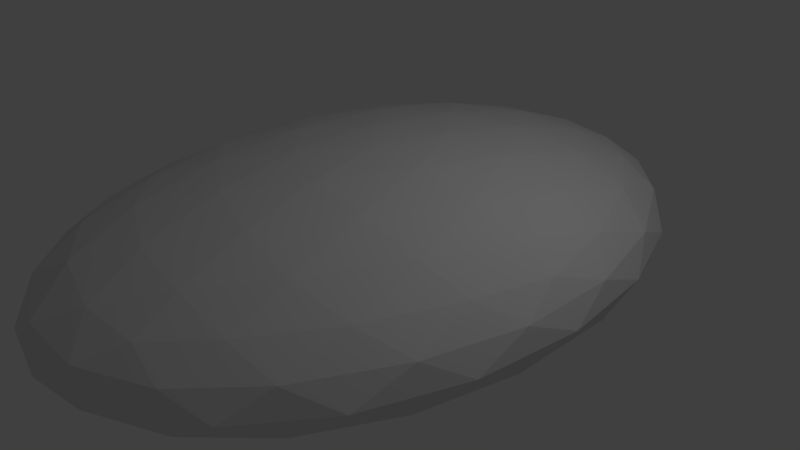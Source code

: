 # Source: testcave1.blend  (saved by Blender 2.65.0; exported with 4.5.12 LTS)
import bpy
from mathutils import Matrix  # noqa: F401  (used for matrix-valued properties, if any)

bpy.ops.wm.read_factory_settings(use_empty=True)
scene = bpy.context.scene
scene.name = 'Scene'

# ---- collections
col_collection_1 = bpy.data.collections.new('Collection 1'); scene.collection.children.link(col_collection_1)

# ---- world
world_world = bpy.data.worlds.new('World'); scene.world = world_world
world_world.color = (0.05088, 0.05088, 0.05088)
world_world.use_sun_shadow = False
world_world.sun_shadow_jitter_overblur = 0.0
world_world.cycles.sampling_method = 'MANUAL'
world_world.cycles.sample_map_resolution = 256

# ---- cameras
cam_camera = bpy.data.cameras.new('Camera')
cam_camera.clip_end = 100.0
cam_camera.lens = 35.0
cam_camera.sensor_width = 32.0
cam_camera.sensor_height = 18.0
cam_camera.ortho_scale = 7.314
cam_camera.dof.focus_distance = 0.0
cam_camera.dof.aperture_fstop = 128.0

# ---- lights
light_lamp = bpy.data.lights.new('Lamp', 'POINT')
light_lamp.transmission_factor = 0.0
light_lamp.cutoff_distance = 30.0
light_lamp.energy = 100.0
light_lamp.shadow_buffer_clip_start = 1.001
light_lamp.shadow_soft_size = 0.1
light_lamp.shadow_maximum_resolution = 0.006
light_lamp.use_absolute_resolution = True
light_lamp.cycles.use_multiple_importance_sampling = False

# ---- meshes
me_icosphere = bpy.data.meshes.new('Icosphere')
me_icosphere.from_pydata([(-3.608e-13, 1.071e-32, -0.1523), (2.296, -2.312, -0.01563), (-0.8769, -3.74, -0.01563), (-2.838, 1.071e-32, -0.01563), (-0.8769, 3.74, -0.01563), (2.296, 2.312, -0.01563), (0.8769, -3.74, 0.8354), (-2.296, -2.312, 0.8354), (-2.296, 2.312, 0.8354), (0.8769, 3.74, 0.8354), (2.838, 0.0, 0.8354), (0.0, 0.0, 1.471), (0.6447, -0.6491, -0.1387), (1.349, -1.359, -0.1134), (1.934, -1.947, -0.06294), (1.688, -2.998, -0.03896), (0.834, -3.557, -0.04889), (-0.09404, -3.8, -0.03896), (-0.7387, -3.151, -0.06294), (-0.5154, -2.199, -0.1134), (-0.2462, -1.05, -0.1387), (0.6447, 0.6491, -0.1387), (1.349, 1.359, -0.1134), (1.934, 1.947, -0.06294), (2.579, 1.298, -0.03896), (2.699, 1.071e-32, -0.04889), (2.579, -1.298, -0.03896), (-1.536, -3.151, -0.03896), (-2.183, -2.199, -0.04889), (-2.637, -1.05, -0.03896), (-2.391, 1.071e-32, -0.06293), (-1.668, 1.071e-32, -0.1134), (-0.7968, 1.071e-32, -0.1387), (-2.637, 1.05, -0.03896), (-2.183, 2.199, -0.04889), (-1.536, 3.151, -0.03896), (-0.7387, 3.151, -0.06294), (-0.5154, 2.199, -0.1134), (-0.2462, 1.05, -0.1387), (-0.09404, 3.8, -0.03896), (0.834, 3.557, -0.04889), (1.688, 2.998, -0.03896), (2.731, 1.947, 0.0674), (3.018, 1.359, 0.3212), (3.035, 0.6491, 0.61), (3.035, -0.6491, 0.61), (3.018, -1.359, 0.3212), (2.731, -1.947, 0.0674), (2.18, -2.998, 0.0674), (1.865, -3.557, 0.3212), (1.383, -3.8, 0.61), (0.4925, -4.201, 0.61), (0.0, -4.397, 0.3212), (-0.4925, -4.201, 0.0674), (-1.383, -3.8, 0.0674), (-1.865, -3.557, 0.3212), (-2.18, -2.998, 0.61), (-2.731, -1.947, 0.61), (-3.018, -1.359, 0.3212), (-3.035, -0.6491, 0.0674), (-3.035, 0.6491, 0.0674), (-3.018, 1.359, 0.3212), (-2.731, 1.947, 0.61), (-2.18, 2.998, 0.61), (-1.865, 3.557, 0.3212), (-1.383, 3.8, 0.0674), (-0.4925, 4.201, 0.0674), (0.0, 4.397, 0.3212), (0.4925, 4.201, 0.61), (1.383, 3.8, 0.61), (1.865, 3.557, 0.3212), (2.18, 2.998, 0.0674), (2.637, -1.05, 0.8987), (2.183, -2.199, 0.9256), (1.536, -3.151, 0.8987), (0.09404, -3.8, 0.8987), (-0.834, -3.557, 0.9256), (-1.688, -2.998, 0.8987), (-2.579, -1.298, 0.8987), (-2.699, 0.0, 0.9256), (-2.579, 1.298, 0.8987), (-1.688, 2.998, 0.8987), (-0.834, 3.557, 0.9256), (0.09404, 3.8, 0.8987), (1.536, 3.151, 0.8987), (2.183, 2.199, 0.9256), (2.637, 1.05, 0.8987), (2.391, 0.0, 1.077), (1.668, 0.0, 1.299), (0.7968, 0.0, 1.434), (0.2462, -1.05, 1.434), (0.5154, -2.199, 1.299), (0.7387, -3.151, 1.077), (-0.6447, -0.6491, 1.434), (-1.349, -1.359, 1.299), (-1.934, -1.947, 1.077), (-0.6447, 0.6491, 1.434), (-1.349, 1.359, 1.299), (-1.934, 1.947, 1.077), (0.2462, 1.05, 1.434), (0.5154, 2.199, 1.299), (0.7387, 3.151, 1.077), (0.1675, -3.026, -0.09093), (0.4385, -1.87, -0.1319), (1.148, -2.584, -0.09093), (2.128, 0.7143, -0.09093), (2.128, -0.7143, -0.09093), (1.419, -3.245e-06, -0.1319), (-2.025, -1.156, -0.09092), (-1.148, -1.156, -0.1319), (-1.419, -2.312, -0.09093), (-1.419, 2.312, -0.09093), (-1.148, 1.156, -0.1319), (-2.025, 1.156, -0.09093), (1.148, 2.584, -0.09093), (0.4385, 1.87, -0.1319), (0.1675, 3.026, -0.09093), (3.173, 0.0, 0.3212), (3.005, -0.7143, 0.05671), (3.005, 0.7143, 0.05671), (0.9805, -4.182, 0.3212), (0.4385, -4.182, 0.05671), (1.419, -3.74, 0.05671), (-2.567, -2.585, 0.3212), (-2.734, -1.87, 0.05671), (-2.128, -3.026, 0.05671), (-2.567, 2.585, 0.3212), (-2.128, 3.026, 0.05671), (-2.734, 1.87, 0.05671), (0.9805, 4.182, 0.3212), (1.419, 3.74, 0.05671), (0.4385, 4.182, 0.05671), (2.128, -3.026, 0.639), (2.567, -2.585, 0.3212), (2.734, -1.87, 0.639), (-1.419, -3.74, 0.639), (-0.9805, -4.182, 0.3212), (-0.4385, -4.182, 0.639), (-3.005, 0.7143, 0.639), (-3.173, -1.586e-06, 0.3212), (-3.005, -0.7143, 0.639), (-0.4385, 4.182, 0.639), (-0.9805, 4.182, 0.3212), (-1.419, 3.74, 0.639), (2.734, 1.87, 0.639), (2.567, 2.585, 0.3212), (2.128, 3.026, 0.639), (1.148, -1.156, 1.349), (1.419, -2.312, 1.153), (2.025, -1.156, 1.153), (-0.4385, -1.87, 1.349), (-1.148, -2.584, 1.153), (-0.1675, -3.026, 1.153), (-1.419, 0.0, 1.349), (-2.128, 0.7143, 1.153), (-2.128, -0.7143, 1.153), (-0.4385, 1.87, 1.349), (-0.1675, 3.026, 1.153), (-1.148, 2.584, 1.153), (1.148, 1.156, 1.349), (2.025, 1.156, 1.153), (1.419, 2.312, 1.153)], [], [(0, 12, 20), (1, 14, 26), (0, 20, 32), (0, 32, 38), (0, 38, 21), (1, 26, 47), (2, 17, 53), (3, 29, 59), (4, 35, 65), (5, 41, 71), (1, 47, 48), (2, 53, 54), (3, 59, 60), (4, 65, 66), (5, 71, 42), (6, 74, 92), (7, 77, 95), (8, 80, 98), (9, 83, 101), (10, 86, 87), (18, 17, 2), (19, 102, 18), (20, 103, 19), (18, 102, 17), (102, 16, 17), (19, 103, 102), (103, 104, 102), (102, 104, 16), (104, 15, 16), (20, 12, 103), (12, 13, 103), (103, 13, 104), (13, 14, 104), (104, 14, 15), (14, 1, 15), (24, 23, 5), (25, 105, 24), (26, 106, 25), (24, 105, 23), (105, 22, 23), (25, 106, 105), (106, 107, 105), (105, 107, 22), (107, 21, 22), (26, 14, 106), (14, 13, 106), (106, 13, 107), (13, 12, 107), (107, 12, 21), (12, 0, 21), (30, 29, 3), (31, 108, 30), (32, 109, 31), (30, 108, 29), (108, 28, 29), (31, 109, 108), (109, 110, 108), (108, 110, 28), (110, 27, 28), (32, 20, 109), (20, 19, 109), (109, 19, 110), (19, 18, 110), (110, 18, 27), (18, 2, 27), (36, 35, 4), (37, 111, 36), (38, 112, 37), (36, 111, 35), (111, 34, 35), (37, 112, 111), (112, 113, 111), (111, 113, 34), (113, 33, 34), (38, 32, 112), (32, 31, 112), (112, 31, 113), (31, 30, 113), (113, 30, 33), (30, 3, 33), (23, 41, 5), (22, 114, 23), (21, 115, 22), (23, 114, 41), (114, 40, 41), (22, 115, 114), (115, 116, 114), (114, 116, 40), (116, 39, 40), (21, 38, 115), (38, 37, 115), (115, 37, 116), (37, 36, 116), (116, 36, 39), (36, 4, 39), (45, 44, 10), (46, 117, 45), (47, 118, 46), (45, 117, 44), (117, 43, 44), (46, 118, 117), (118, 119, 117), (117, 119, 43), (119, 42, 43), (47, 26, 118), (26, 25, 118), (118, 25, 119), (25, 24, 119), (119, 24, 42), (24, 5, 42), (51, 50, 6), (52, 120, 51), (53, 121, 52), (51, 120, 50), (120, 49, 50), (52, 121, 120), (121, 122, 120), (120, 122, 49), (122, 48, 49), (53, 17, 121), (17, 16, 121), (121, 16, 122), (16, 15, 122), (122, 15, 48), (15, 1, 48), (57, 56, 7), (58, 123, 57), (59, 124, 58), (57, 123, 56), (123, 55, 56), (58, 124, 123), (124, 125, 123), (123, 125, 55), (125, 54, 55), (59, 29, 124), (29, 28, 124), (124, 28, 125), (28, 27, 125), (125, 27, 54), (27, 2, 54), (63, 62, 8), (64, 126, 63), (65, 127, 64), (63, 126, 62), (126, 61, 62), (64, 127, 126), (127, 128, 126), (126, 128, 61), (128, 60, 61), (65, 35, 127), (35, 34, 127), (127, 34, 128), (34, 33, 128), (128, 33, 60), (33, 3, 60), (69, 68, 9), (70, 129, 69), (71, 130, 70), (69, 129, 68), (129, 67, 68), (70, 130, 129), (130, 131, 129), (129, 131, 67), (131, 66, 67), (71, 41, 130), (41, 40, 130), (130, 40, 131), (40, 39, 131), (131, 39, 66), (39, 4, 66), (50, 74, 6), (49, 132, 50), (48, 133, 49), (50, 132, 74), (132, 73, 74), (49, 133, 132), (133, 134, 132), (132, 134, 73), (134, 72, 73), (48, 47, 133), (47, 46, 133), (133, 46, 134), (46, 45, 134), (134, 45, 72), (45, 10, 72), (56, 77, 7), (55, 135, 56), (54, 136, 55), (56, 135, 77), (135, 76, 77), (55, 136, 135), (136, 137, 135), (135, 137, 76), (137, 75, 76), (54, 53, 136), (53, 52, 136), (136, 52, 137), (52, 51, 137), (137, 51, 75), (51, 6, 75), (62, 80, 8), (61, 138, 62), (60, 139, 61), (62, 138, 80), (138, 79, 80), (61, 139, 138), (139, 140, 138), (138, 140, 79), (140, 78, 79), (60, 59, 139), (59, 58, 139), (139, 58, 140), (58, 57, 140), (140, 57, 78), (57, 7, 78), (68, 83, 9), (67, 141, 68), (66, 142, 67), (68, 141, 83), (141, 82, 83), (67, 142, 141), (142, 143, 141), (141, 143, 82), (143, 81, 82), (66, 65, 142), (65, 64, 142), (142, 64, 143), (64, 63, 143), (143, 63, 81), (63, 8, 81), (44, 86, 10), (43, 144, 44), (42, 145, 43), (44, 144, 86), (144, 85, 86), (43, 145, 144), (145, 146, 144), (144, 146, 85), (146, 84, 85), (42, 71, 145), (71, 70, 145), (145, 70, 146), (70, 69, 146), (146, 69, 84), (69, 9, 84), (90, 89, 11), (91, 147, 90), (92, 148, 91), (90, 147, 89), (147, 88, 89), (91, 148, 147), (148, 149, 147), (147, 149, 88), (149, 87, 88), (92, 74, 148), (74, 73, 148), (148, 73, 149), (73, 72, 149), (149, 72, 87), (72, 10, 87), (93, 90, 11), (94, 150, 93), (95, 151, 94), (93, 150, 90), (150, 91, 90), (94, 151, 150), (151, 152, 150), (150, 152, 91), (152, 92, 91), (95, 77, 151), (77, 76, 151), (151, 76, 152), (76, 75, 152), (152, 75, 92), (75, 6, 92), (96, 93, 11), (97, 153, 96), (98, 154, 97), (96, 153, 93), (153, 94, 93), (97, 154, 153), (154, 155, 153), (153, 155, 94), (155, 95, 94), (98, 80, 154), (80, 79, 154), (154, 79, 155), (79, 78, 155), (155, 78, 95), (78, 7, 95), (99, 96, 11), (100, 156, 99), (101, 157, 100), (99, 156, 96), (156, 97, 96), (100, 157, 156), (157, 158, 156), (156, 158, 97), (158, 98, 97), (101, 83, 157), (83, 82, 157), (157, 82, 158), (82, 81, 158), (158, 81, 98), (81, 8, 98), (89, 99, 11), (88, 159, 89), (87, 160, 88), (89, 159, 99), (159, 100, 99), (88, 160, 159), (160, 161, 159), (159, 161, 100), (161, 101, 100), (87, 86, 160), (86, 85, 160), (160, 85, 161), (85, 84, 161), (161, 84, 101), (84, 9, 101)])
_uv = me_icosphere.uv_layers.new(name='UVMap')
_uv.uv.foreach_set('vector', [0.9953, 0.1471, 1.398, 0.1483, 1.226, 0.2985, 0.4293, 0.302, 0.4274, 0.2861, 0.4918, 0.2821, 0.9953, 0.1471, 1.226, 0.2985, 1.049, 0.3954, 0.9953, 0.1471, 1.049, 0.3954, 0.8795, 0.4089, 0.9953, 0.1471, 0.8795, 0.4089, 0.7578, 0.2614, 0.4293, 0.302, 0.4918, 0.2821, 0.4624, 0.3039, 0.2649, 0.4227, 0.2946, 0.3921, 0.284, 0.4166, 0.06645, 0.5635, 0.1234, 0.5297, 0.1007, 0.5614, 0.8543, 0.5421, 0.889, 0.5577, 0.8706, 0.563, 0.7111, 0.3987, 0.7497, 0.4376, 0.7301, 0.4328, 0.4293, 0.302, 0.4624, 0.3039, 0.403, 0.3262, 0.2649, 0.4227, 0.284, 0.4166, 0.2499, 0.4475, 0.06645, 0.5635, 0.1007, 0.5614, 0.03412, 0.5875, 0.8543, 0.5421, 0.8706, 0.563, 0.8355, 0.5391, 0.7111, 0.3987, 0.7301, 0.4328, 0.6835, 0.3842, 0.3483, 0.4267, 0.3842, 0.4108, 0.3531, 0.4519, 0.2022, 0.5661, 0.2421, 0.5325, 0.2093, 0.5945, 0.9334, 0.6594, 0.992, 0.6784, 0.9302, 0.6906, 0.7725, 0.5473, 0.8014, 0.5804, 0.7664, 0.5715, 0.5711, 0.3926, 0.6302, 0.4324, 0.5673, 0.428, 0.2617, 0.4103, 0.2946, 0.3921, 0.2649, 0.4227, 0.2535, 0.3805, 0.3025, 0.3646, 0.2617, 0.4103, 0.2263, 0.2985, 0.3191, 0.301, 0.2535, 0.3805, 0.2617, 0.4103, 0.3025, 0.3646, 0.2946, 0.3921, 0.3025, 0.3646, 0.3335, 0.3566, 0.2946, 0.3921, 0.2535, 0.3805, 0.3191, 0.301, 0.3025, 0.3646, 0.3191, 0.301, 0.3604, 0.316, 0.3025, 0.3646, 0.3025, 0.3646, 0.3604, 0.316, 0.3335, 0.3566, 0.3604, 0.316, 0.3804, 0.3236, 0.3335, 0.3566, 0.2263, 0.2985, 0.3982, 0.1483, 0.3191, 0.301, 0.3982, 0.1483, 0.4222, 0.2483, 0.3191, 0.301, 0.3191, 0.301, 0.4222, 0.2483, 0.3604, 0.316, 0.4222, 0.2483, 0.4274, 0.2861, 0.3604, 0.316, 0.3604, 0.316, 0.4274, 0.2861, 0.3804, 0.3236, 0.4274, 0.2861, 0.4293, 0.302, 0.3804, 0.3236, 0.6639, 0.3469, 0.7149, 0.3842, 0.7111, 0.3987, 0.584, 0.2937, 0.6463, 0.3059, 0.6639, 0.3469, 0.4918, 0.2821, 0.5216, 0.2575, 0.584, 0.2937, 0.6639, 0.3469, 0.6463, 0.3059, 0.7149, 0.3842, 0.6463, 0.3059, 0.7247, 0.35, 0.7149, 0.3842, 0.584, 0.2937, 0.5216, 0.2575, 0.6463, 0.3059, 0.5216, 0.2575, 0.5986, 0.2192, 0.6463, 0.3059, 0.6463, 0.3059, 0.5986, 0.2192, 0.7247, 0.35, 0.5986, 0.2192, 0.7578, 0.2614, 0.7247, 0.35, 0.4918, 0.2821, 0.4274, 0.2861, 0.5216, 0.2575, 0.4274, 0.2861, 0.4222, 0.2483, 0.5216, 0.2575, 0.5216, 0.2575, 0.4222, 0.2483, 0.5986, 0.2192, 0.4222, 0.2483, 0.3982, 0.1483, 0.5986, 0.2192, 0.5986, 0.2192, 0.3982, 0.1483, 0.7578, 0.2614, 1.398, 0.1483, 0.9953, 0.1471, 0.7578, 0.2614, 0.06462, 0.5456, 0.1234, 0.5297, 0.06645, 0.5635, 0.06042, 0.5033, 0.1398, 0.4946, 0.06462, 0.5456, 0.04937, 0.3954, 0.1683, 0.4228, 0.06042, 0.5033, 0.06462, 0.5456, 0.1398, 0.4946, 0.1234, 0.5297, 0.1398, 0.4946, 0.1833, 0.4857, 0.1234, 0.5297, 0.06042, 0.5033, 0.1683, 0.4228, 0.1398, 0.4946, 0.1683, 0.4228, 0.2127, 0.4419, 0.1398, 0.4946, 0.1398, 0.4946, 0.2127, 0.4419, 0.1833, 0.4857, 0.2127, 0.4419, 0.2315, 0.4482, 0.1833, 0.4857, 0.04937, 0.3954, 0.2263, 0.2985, 0.1683, 0.4228, 0.2263, 0.2985, 0.2535, 0.3805, 0.1683, 0.4228, 0.1683, 0.4228, 0.2535, 0.3805, 0.2127, 0.4419, 0.2535, 0.3805, 0.2617, 0.4103, 0.2127, 0.4419, 0.2127, 0.4419, 0.2617, 0.4103, 0.2315, 0.4482, 0.2617, 0.4103, 0.2649, 0.4227, 0.2315, 0.4482, 0.8567, 0.529, 0.889, 0.5577, 0.8543, 0.5421, 0.8626, 0.4975, 0.9067, 0.5441, 0.8567, 0.529, 0.8795, 0.4089, 0.9463, 0.5031, 0.8626, 0.4975, 0.8567, 0.529, 0.9067, 0.5441, 0.889, 0.5577, 0.9067, 0.5441, 0.941, 0.5719, 0.889, 0.5577, 0.8626, 0.4975, 0.9463, 0.5031, 0.9067, 0.5441, 0.9463, 0.5031, 0.9845, 0.5533, 0.9067, 0.5441, 0.9067, 0.5441, 0.9845, 0.5533, 0.941, 0.5719, 0.9845, 0.5533, 1.006, 0.5748, 0.941, 0.5719, 0.8795, 0.4089, 1.049, 0.3954, 0.9463, 0.5031, 1.049, 0.3954, 1.06, 0.5033, 0.9463, 0.5031, 0.9463, 0.5031, 1.06, 0.5033, 0.9845, 0.5533, 1.06, 0.5033, 1.065, 0.5456, 0.9845, 0.5533, 0.9845, 0.5533, 1.065, 0.5456, 1.006, 0.5748, 0.06462, 0.5456, 0.06645, 0.5635, 0.006446, 0.5748, 0.7149, 0.3842, 0.7497, 0.4376, 0.7111, 0.3987, 0.7247, 0.35, 0.7673, 0.4349, 0.7149, 0.3842, 0.7578, 0.2614, 0.8026, 0.4249, 0.7247, 0.35, 0.7149, 0.3842, 0.7673, 0.4349, 0.7497, 0.4376, 0.7673, 0.4349, 0.789, 0.4794, 0.7497, 0.4376, 0.7247, 0.35, 0.8026, 0.4249, 0.7673, 0.4349, 0.8026, 0.4249, 0.817, 0.4885, 0.7673, 0.4349, 0.7673, 0.4349, 0.817, 0.4885, 0.789, 0.4794, 0.817, 0.4885, 0.8247, 0.5156, 0.789, 0.4794, 0.7578, 0.2614, 0.8795, 0.4089, 0.8026, 0.4249, 0.8795, 0.4089, 0.8626, 0.4975, 0.8026, 0.4249, 0.8026, 0.4249, 0.8626, 0.4975, 0.817, 0.4885, 0.8626, 0.4975, 0.8567, 0.529, 0.817, 0.4885, 0.817, 0.4885, 0.8567, 0.529, 0.8247, 0.5156, 0.8567, 0.529, 0.8543, 0.5421, 0.8247, 0.5156, 0.5375, 0.3569, 0.609, 0.385, 0.5711, 0.3926, 0.5001, 0.3248, 0.5774, 0.3398, 0.5375, 0.3569, 0.4624, 0.3039, 0.5372, 0.3001, 0.5001, 0.3248, 0.5375, 0.3569, 0.5774, 0.3398, 0.609, 0.385, 0.5774, 0.3398, 0.6481, 0.3812, 0.609, 0.385, 0.5001, 0.3248, 0.5372, 0.3001, 0.5774, 0.3398, 0.5372, 0.3001, 0.6224, 0.3335, 0.5774, 0.3398, 0.5774, 0.3398, 0.6224, 0.3335, 0.6481, 0.3812, 0.6224, 0.3335, 0.6835, 0.3842, 0.6481, 0.3812, 0.4624, 0.3039, 0.4918, 0.2821, 0.5372, 0.3001, 0.4918, 0.2821, 0.584, 0.2937, 0.5372, 0.3001, 0.5372, 0.3001, 0.584, 0.2937, 0.6224, 0.3335, 0.584, 0.2937, 0.6639, 0.3469, 0.6224, 0.3335, 0.6224, 0.3335, 0.6639, 0.3469, 0.6835, 0.3842, 0.6639, 0.3469, 0.7111, 0.3987, 0.6835, 0.3842, 0.3275, 0.4229, 0.3634, 0.3962, 0.3483, 0.4267, 0.3056, 0.4187, 0.3407, 0.3894, 0.3275, 0.4229, 0.284, 0.4166, 0.317, 0.3862, 0.3056, 0.4187, 0.3275, 0.4229, 0.3407, 0.3894, 0.3634, 0.3962, 0.3407, 0.3894, 0.3814, 0.3613, 0.3634, 0.3962, 0.3056, 0.4187, 0.317, 0.3862, 0.3407, 0.3894, 0.317, 0.3862, 0.3577, 0.3536, 0.3407, 0.3894, 0.3407, 0.3894, 0.3577, 0.3536, 0.3814, 0.3613, 0.3577, 0.3536, 0.403, 0.3262, 0.3814, 0.3613, 0.284, 0.4166, 0.2946, 0.3921, 0.317, 0.3862, 0.2946, 0.3921, 0.3335, 0.3566, 0.317, 0.3862, 0.317, 0.3862, 0.3335, 0.3566, 0.3577, 0.3536, 0.3335, 0.3566, 0.3804, 0.3236, 0.3577, 0.3536, 0.3577, 0.3536, 0.3804, 0.3236, 0.403, 0.3262, 0.3804, 0.3236, 0.4293, 0.302, 0.403, 0.3262, 0.1725, 0.5685, 0.2195, 0.5251, 0.2022, 0.5661, 0.1376, 0.5663, 0.1921, 0.5234, 0.1725, 0.5685, 0.1007, 0.5614, 0.1591, 0.5225, 0.1376, 0.5663, 0.1725, 0.5685, 0.1921, 0.5234, 0.2195, 0.5251, 0.1921, 0.5234, 0.2353, 0.484, 0.2195, 0.5251, 0.1376, 0.5663, 0.1591, 0.5225, 0.1921, 0.5234, 0.1591, 0.5225, 0.2114, 0.4804, 0.1921, 0.5234, 0.1921, 0.5234, 0.2114, 0.4804, 0.2353, 0.484, 0.2114, 0.4804, 0.2499, 0.4475, 0.2353, 0.484, 0.1007, 0.5614, 0.1234, 0.5297, 0.1591, 0.5225, 0.1234, 0.5297, 0.1833, 0.4857, 0.1591, 0.5225, 0.1591, 0.5225, 0.1833, 0.4857, 0.2114, 0.4804, 0.1833, 0.4857, 0.2315, 0.4482, 0.2114, 0.4804, 0.2114, 0.4804, 0.2315, 0.4482, 0.2499, 0.4475, 0.2315, 0.4482, 0.2649, 0.4227, 0.2499, 0.4475, 0.9093, 0.6282, 0.9651, 0.6445, 0.9334, 0.6594, 0.8885, 0.5943, 0.9376, 0.6129, 0.9093, 0.6282, 0.8706, 0.563, 0.9124, 0.581, 0.8885, 0.5943, 0.9093, 0.6282, 0.9376, 0.6129, 0.9651, 0.6445, 0.9376, 0.6129, 0.9997, 0.619, 0.9651, 0.6445, 0.8885, 0.5943, 0.9124, 0.581, 0.9376, 0.6129, 0.9124, 0.581, 0.9706, 0.5924, 0.9376, 0.6129, 0.9376, 0.6129, 0.9706, 0.5924, 0.9997, 0.619, 0.9706, 0.5924, 1.034, 0.5875, 0.9997, 0.619, 0.8706, 0.563, 0.889, 0.5577, 0.9124, 0.581, 0.889, 0.5577, 0.941, 0.5719, 0.9124, 0.581, 0.9124, 0.581, 0.941, 0.5719, 0.9706, 0.5924, 0.941, 0.5719, 1.006, 0.5748, 0.9706, 0.5924, 0.9706, 0.5924, 1.006, 0.5748, 1.034, 0.5875, 0.006446, 0.5748, 0.06645, 0.5635, 0.03412, 0.5875, 0.7596, 0.5139, 0.793, 0.5462, 0.7725, 0.5473, 0.7456, 0.4745, 0.7813, 0.5114, 0.7596, 0.5139, 0.7301, 0.4328, 0.7674, 0.4728, 0.7456, 0.4745, 0.7596, 0.5139, 0.7813, 0.5114, 0.793, 0.5462, 0.7813, 0.5114, 0.8145, 0.5427, 0.793, 0.5462, 0.7456, 0.4745, 0.7674, 0.4728, 0.7813, 0.5114, 0.7674, 0.4728, 0.8036, 0.5101, 0.7813, 0.5114, 0.7813, 0.5114, 0.8036, 0.5101, 0.8145, 0.5427, 0.8036, 0.5101, 0.8355, 0.5391, 0.8145, 0.5427, 0.7301, 0.4328, 0.7497, 0.4376, 0.7674, 0.4728, 0.7497, 0.4376, 0.789, 0.4794, 0.7674, 0.4728, 0.7674, 0.4728, 0.789, 0.4794, 0.8036, 0.5101, 0.789, 0.4794, 0.8247, 0.5156, 0.8036, 0.5101, 0.8036, 0.5101, 0.8247, 0.5156, 0.8355, 0.5391, 0.8247, 0.5156, 0.8543, 0.5421, 0.8355, 0.5391, 0.3634, 0.3962, 0.3842, 0.4108, 0.3483, 0.4267, 0.3814, 0.3613, 0.4069, 0.3747, 0.3634, 0.3962, 0.403, 0.3262, 0.433, 0.3367, 0.3814, 0.3613, 0.3634, 0.3962, 0.4069, 0.3747, 0.3842, 0.4108, 0.4069, 0.3747, 0.4382, 0.3933, 0.3842, 0.4108, 0.3814, 0.3613, 0.433, 0.3367, 0.4069, 0.3747, 0.433, 0.3367, 0.4686, 0.357, 0.4069, 0.3747, 0.4069, 0.3747, 0.4686, 0.357, 0.4382, 0.3933, 0.4686, 0.357, 0.5071, 0.385, 0.4382, 0.3933, 0.403, 0.3262, 0.4624, 0.3039, 0.433, 0.3367, 0.4624, 0.3039, 0.5001, 0.3248, 0.433, 0.3367, 0.433, 0.3367, 0.5001, 0.3248, 0.4686, 0.357, 0.5001, 0.3248, 0.5375, 0.3569, 0.4686, 0.357, 0.4686, 0.357, 0.5375, 0.3569, 0.5071, 0.385, 0.5375, 0.3569, 0.5711, 0.3926, 0.5071, 0.385, 0.2195, 0.5251, 0.2421, 0.5325, 0.2022, 0.5661, 0.2353, 0.484, 0.258, 0.4895, 0.2195, 0.5251, 0.2499, 0.4475, 0.2717, 0.4497, 0.2353, 0.484, 0.2195, 0.5251, 0.258, 0.4895, 0.2421, 0.5325, 0.258, 0.4895, 0.2825, 0.4935, 0.2421, 0.5325, 0.2353, 0.484, 0.2717, 0.4497, 0.258, 0.4895, 0.2717, 0.4497, 0.2952, 0.4536, 0.258, 0.4895, 0.258, 0.4895, 0.2952, 0.4536, 0.2825, 0.4935, 0.2952, 0.4536, 0.3186, 0.4565, 0.2825, 0.4935, 0.2499, 0.4475, 0.284, 0.4166, 0.2717, 0.4497, 0.284, 0.4166, 0.3056, 0.4187, 0.2717, 0.4497, 0.2717, 0.4497, 0.3056, 0.4187, 0.2952, 0.4536, 0.3056, 0.4187, 0.3275, 0.4229, 0.2952, 0.4536, 0.2952, 0.4536, 0.3275, 0.4229, 0.3186, 0.4565, 0.3275, 0.4229, 0.3483, 0.4267, 0.3186, 0.4565, 0.9651, 0.6445, 0.992, 0.6784, 0.9334, 0.6594, 0.9997, 0.619, 1.034, 0.646, 0.9651, 0.6445, 1.034, 0.5875, 1.071, 0.6029, 0.9997, 0.619, 0.9651, 0.6445, 1.034, 0.646, 0.992, 0.6784, 1.034, 0.646, 1.078, 0.6673, 0.992, 0.6784, 0.9997, 0.619, 1.071, 0.6029, 1.034, 0.646, 0.07062, 0.6029, 0.113, 0.6149, 0.03364, 0.646, 0.03364, 0.646, 0.113, 0.6149, 0.07835, 0.6673, 0.113, 0.6149, 0.1555, 0.6166, 0.07835, 0.6673, 0.03412, 0.5875, 0.1007, 0.5614, 0.07062, 0.6029, 0.1007, 0.5614, 0.1376, 0.5663, 0.07062, 0.6029, 0.07062, 0.6029, 0.1376, 0.5663, 0.113, 0.6149, 0.1376, 0.5663, 0.1725, 0.5685, 0.113, 0.6149, 0.113, 0.6149, 0.1725, 0.5685, 0.1555, 0.6166, 0.1725, 0.5685, 0.2022, 0.5661, 0.1555, 0.6166, 0.793, 0.5462, 0.8014, 0.5804, 0.7725, 0.5473, 0.8145, 0.5427, 0.8253, 0.5771, 0.793, 0.5462, 0.8355, 0.5391, 0.8489, 0.5702, 0.8145, 0.5427, 0.793, 0.5462, 0.8253, 0.5771, 0.8014, 0.5804, 0.8253, 0.5771, 0.8397, 0.6156, 0.8014, 0.5804, 0.8145, 0.5427, 0.8489, 0.5702, 0.8253, 0.5771, 0.8489, 0.5702, 0.8653, 0.6067, 0.8253, 0.5771, 0.8253, 0.5771, 0.8653, 0.6067, 0.8397, 0.6156, 0.8653, 0.6067, 0.8859, 0.6445, 0.8397, 0.6156, 0.8355, 0.5391, 0.8706, 0.563, 0.8489, 0.5702, 0.8706, 0.563, 0.8885, 0.5943, 0.8489, 0.5702, 0.8489, 0.5702, 0.8885, 0.5943, 0.8653, 0.6067, 0.8885, 0.5943, 0.9093, 0.6282, 0.8653, 0.6067, 0.8653, 0.6067, 0.9093, 0.6282, 0.8859, 0.6445, 0.9093, 0.6282, 0.9334, 0.6594, 0.8859, 0.6445, 0.609, 0.385, 0.6302, 0.4324, 0.5711, 0.3926, 0.6481, 0.3812, 0.6691, 0.4308, 0.609, 0.385, 0.6835, 0.3842, 0.7031, 0.4304, 0.6481, 0.3812, 0.609, 0.385, 0.6691, 0.4308, 0.6302, 0.4324, 0.6691, 0.4308, 0.6907, 0.4823, 0.6302, 0.4324, 0.6481, 0.3812, 0.7031, 0.4304, 0.6691, 0.4308, 0.7031, 0.4304, 0.7214, 0.4787, 0.6691, 0.4308, 0.6691, 0.4308, 0.7214, 0.4787, 0.6907, 0.4823, 0.7214, 0.4787, 0.7389, 0.5225, 0.6907, 0.4823, 0.6835, 0.3842, 0.7301, 0.4328, 0.7031, 0.4304, 0.7301, 0.4328, 0.7456, 0.4745, 0.7031, 0.4304, 0.7031, 0.4304, 0.7456, 0.4745, 0.7214, 0.4787, 0.7456, 0.4745, 0.7596, 0.5139, 0.7214, 0.4787, 0.7214, 0.4787, 0.7596, 0.5139, 0.7389, 0.5225, 0.7596, 0.5139, 0.7725, 0.5473, 0.7389, 0.5225, 0.3819, 0.6032, 0.5479, 0.6179, 0.4953, 0.8529, 0.3616, 0.4974, 0.4462, 0.4952, 0.3819, 0.6032, 0.3531, 0.4519, 0.4044, 0.438, 0.3616, 0.4974, 0.3819, 0.6032, 0.4462, 0.4952, 0.5479, 0.6179, 0.4462, 0.4952, 0.5611, 0.4899, 0.5479, 0.6179, 0.3616, 0.4974, 0.4044, 0.438, 0.4462, 0.4952, 0.4044, 0.438, 0.4842, 0.4255, 0.4462, 0.4952, 0.4462, 0.4952, 0.4842, 0.4255, 0.5611, 0.4899, 0.4842, 0.4255, 0.5673, 0.428, 0.5611, 0.4899, 0.3531, 0.4519, 0.3842, 0.4108, 0.4044, 0.438, 0.3842, 0.4108, 0.4382, 0.3933, 0.4044, 0.438, 0.4044, 0.438, 0.4382, 0.3933, 0.4842, 0.4255, 0.4382, 0.3933, 0.5071, 0.385, 0.4842, 0.4255, 0.4842, 0.4255, 0.5071, 0.385, 0.5673, 0.428, 0.5071, 0.385, 0.5711, 0.3926, 0.5673, 0.428, 0.2633, 0.7494, 0.3819, 0.6032, 0.4953, 0.8529, 0.223, 0.6446, 0.3022, 0.5737, 0.2633, 0.7494, 0.2093, 0.5945, 0.2632, 0.5492, 0.223, 0.6446, 0.2633, 0.7494, 0.3022, 0.5737, 0.3819, 0.6032, 0.3022, 0.5737, 0.3616, 0.4974, 0.3819, 0.6032, 0.223, 0.6446, 0.2632, 0.5492, 0.3022, 0.5737, 0.2632, 0.5492, 0.3136, 0.4963, 0.3022, 0.5737, 0.3022, 0.5737, 0.3136, 0.4963, 0.3616, 0.4974, 0.3136, 0.4963, 0.3531, 0.4519, 0.3616, 0.4974, 0.2093, 0.5945, 0.2421, 0.5325, 0.2632, 0.5492, 0.2421, 0.5325, 0.2825, 0.4935, 0.2632, 0.5492, 0.2632, 0.5492, 0.2825, 0.4935, 0.3136, 0.4963, 0.2825, 0.4935, 0.3186, 0.4565, 0.3136, 0.4963, 0.3136, 0.4963, 0.3186, 0.4565, 0.3531, 0.4519, 0.3186, 0.4565, 0.3483, 0.4267, 0.3531, 0.4519, 0.8928, 0.8643, 1.263, 0.7494, 0.4953, 0.8529, 0.9232, 0.7457, 1.098, 0.779, 0.8928, 0.8643, 0.9302, 0.6906, 1.021, 0.7207, 0.9232, 0.7457, 0.8928, 0.8643, 1.098, 0.779, 1.263, 0.7494, 0.09819, 0.779, 0.223, 0.6446, 0.2633, 0.7494, 0.9232, 0.7457, 1.021, 0.7207, 1.098, 0.779, 0.02053, 0.7207, 0.1414, 0.6738, 0.09819, 0.779, 0.09819, 0.779, 0.1414, 0.6738, 0.223, 0.6446, 0.1414, 0.6738, 0.2093, 0.5945, 0.223, 0.6446, 0.9302, 0.6906, 0.992, 0.6784, 1.021, 0.7207, 0.992, 0.6784, 1.078, 0.6673, 1.021, 0.7207, 0.02053, 0.7207, 0.07835, 0.6673, 0.1414, 0.6738, 0.07835, 0.6673, 0.1555, 0.6166, 0.1414, 0.6738, 0.1414, 0.6738, 0.1555, 0.6166, 0.2093, 0.5945, 0.1555, 0.6166, 0.2022, 0.5661, 0.2093, 0.5945, 0.7219, 0.7123, 0.8928, 0.8643, 0.4953, 0.8529, 0.7549, 0.6147, 0.8195, 0.6976, 0.7219, 0.7123, 0.7664, 0.5715, 0.8063, 0.6203, 0.7549, 0.6147, 0.7219, 0.7123, 0.8195, 0.6976, 0.8928, 0.8643, 0.8195, 0.6976, 0.9232, 0.7457, 0.8928, 0.8643, 0.7549, 0.6147, 0.8063, 0.6203, 0.8195, 0.6976, 0.8063, 0.6203, 0.8639, 0.6673, 0.8195, 0.6976, 0.8195, 0.6976, 0.8639, 0.6673, 0.9232, 0.7457, 0.8639, 0.6673, 0.9302, 0.6906, 0.9232, 0.7457, 0.7664, 0.5715, 0.8014, 0.5804, 0.8063, 0.6203, 0.8014, 0.5804, 0.8397, 0.6156, 0.8063, 0.6203, 0.8063, 0.6203, 0.8397, 0.6156, 0.8639, 0.6673, 0.8397, 0.6156, 0.8859, 0.6445, 0.8639, 0.6673, 0.8639, 0.6673, 0.8859, 0.6445, 0.9302, 0.6906, 0.8859, 0.6445, 0.9334, 0.6594, 0.9302, 0.6906, 0.5479, 0.6179, 0.7219, 0.7123, 0.4953, 0.8529, 0.5611, 0.4899, 0.6686, 0.5757, 0.5479, 0.6179, 0.5673, 0.428, 0.6437, 0.4857, 0.5611, 0.4899, 0.5479, 0.6179, 0.6686, 0.5757, 0.7219, 0.7123, 0.6686, 0.5757, 0.7549, 0.6147, 0.7219, 0.7123, 0.5611, 0.4899, 0.6437, 0.4857, 0.6686, 0.5757, 0.6437, 0.4857, 0.7169, 0.5416, 0.6686, 0.5757, 0.6686, 0.5757, 0.7169, 0.5416, 0.7549, 0.6147, 0.7169, 0.5416, 0.7664, 0.5715, 0.7549, 0.6147, 0.5673, 0.428, 0.6302, 0.4324, 0.6437, 0.4857, 0.6302, 0.4324, 0.6907, 0.4823, 0.6437, 0.4857, 0.6437, 0.4857, 0.6907, 0.4823, 0.7169, 0.5416, 0.6907, 0.4823, 0.7389, 0.5225, 0.7169, 0.5416, 0.7169, 0.5416, 0.7389, 0.5225, 0.7664, 0.5715, 0.7389, 0.5225, 0.7725, 0.5473, 0.7664, 0.5715])
me_icosphere.use_remesh_preserve_volume = False
me_icosphere.use_remesh_preserve_attributes = False
me_icosphere.use_mirror_vertex_groups = False
me_icosphere.update()

# ---- objects
ob_icosphere = bpy.data.objects.new('Icosphere', me_icosphere)
ob_lamp = bpy.data.objects.new('Lamp', light_lamp)
ob_camera = bpy.data.objects.new('Camera', cam_camera)

# ---- transforms, parenting, visibility, modifiers, constraints
ob_icosphere.location = (0.0, 0.0, 0.0)
ob_icosphere.lineart.crease_threshold = 0.0
ob_lamp.location = (4.076, 1.005, 5.904)
ob_lamp.rotation_euler = (0.6503, 0.05522, 1.866)
ob_lamp.lock_rotations_4d = False
ob_lamp.empty_display_type = 'ARROWS'
ob_lamp.color = (0.0, 0.0, 0.0, 0.0)
ob_lamp.lineart.crease_threshold = 0.0
ob_camera.location = (7.481, -6.508, 5.344)
ob_camera.rotation_euler = (1.109, 0.01082, 0.8149)
ob_camera.lock_rotations_4d = False
ob_camera.empty_display_type = 'ARROWS'
ob_camera.color = (0.0, 0.0, 0.0, 0.0)
ob_camera.display_type = 'WIRE'
ob_camera.lineart.crease_threshold = 0.0

# ---- collection membership
col_collection_1.objects.link(ob_icosphere)
col_collection_1.objects.link(ob_lamp)
col_collection_1.objects.link(ob_camera)

# ---- scene / render settings (as saved in the file)
scene.camera = ob_camera
scene.frame_start = 1; scene.frame_end = 250; scene.frame_set(1)
scene.render.engine = 'BLENDER_EEVEE_NEXT'
scene.render.image_settings.color_mode = 'RGB'
scene.render.image_settings.compression = 90
scene.render.resolution_percentage = 50
scene.render.dither_intensity = 0.0
scene.render.bake_margin = 2
scene.render.bake_bias = 0.0
scene.cycles.use_denoising = False
scene.cycles.samples = 10
scene.cycles.sampling_pattern = 'TABULATED_SOBOL'
scene.cycles.light_sampling_threshold = 0.0
scene.cycles.use_adaptive_sampling = False
scene.cycles.use_light_tree = False
scene.cycles.blur_glossy = 0.0
scene.cycles.volume_bounces = 1
scene.cycles.pixel_filter_type = 'GAUSSIAN'
scene.cycles.sample_clamp_indirect = 0.0
scene.view_settings.view_transform = 'Standard'
bpy.context.view_layer.update()

